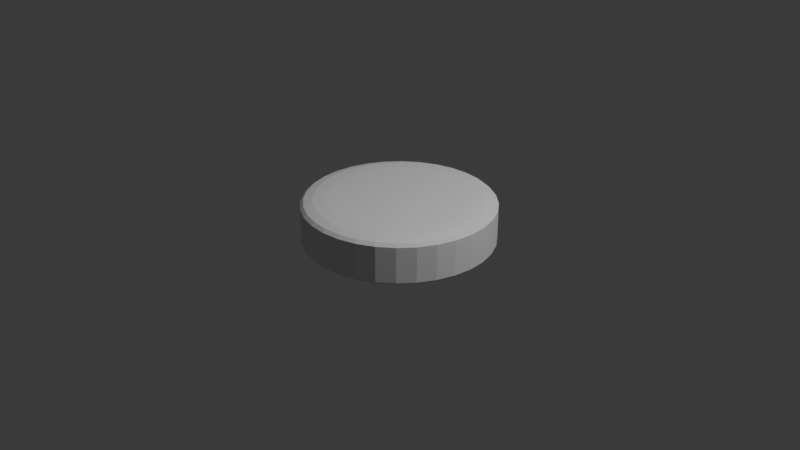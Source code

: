 # Source: cyl-base.blend  (saved by Blender 4.5.90; exported with 4.5.12 LTS)
import bpy
from mathutils import Matrix  # noqa: F401  (used for matrix-valued properties, if any)

bpy.ops.wm.read_factory_settings(use_empty=True)
scene = bpy.context.scene
scene.name = 'Scene'

# ---- collections
col_collection = bpy.data.collections.new('Collection'); scene.collection.children.link(col_collection)

# ---- world
world_world = bpy.data.worlds.new('World'); scene.world = world_world
world_world.use_nodes = True; world_world.node_tree.nodes.clear()
_N = world_world.node_tree.nodes; _L = world_world.node_tree.links
n0 = _N.new('ShaderNodeOutputWorld'); n0.name = 'World Output'; n0.location = (200, 100)
n1 = _N.new('ShaderNodeBackground'); n1.name = 'Background'; n1.location = (-200, 100)
n1.inputs[0].default_value = (0.05088, 0.05088, 0.05088, 1.0)
_L.new(n1.outputs[0], n0.inputs[0])
n0.is_active_output = True
world_world.color = (0.05088, 0.05088, 0.05088)
world_world.sun_shadow_jitter_overblur = 0.0

# ---- cameras
cam_camera = bpy.data.cameras.new('Camera')
cam_camera.clip_end = 100.0
cam_camera.ortho_scale = 7.314

# ---- lights
light_light = bpy.data.lights.new('Light', 'POINT')
light_light.energy = 1000.0
light_light.shadow_soft_size = 0.1

# ---- meshes
me_cylinder = bpy.data.meshes.new('Cylinder')
me_cylinder.from_pydata([(0.0, 1.0, -1.0), (0.0, 1.0, 1.0), (0.1951, 0.9808, -1.0), (0.1951, 0.9808, 1.0), (0.3827, 0.9239, -1.0), (0.3827, 0.9239, 1.0), (0.5556, 0.8315, -1.0), (0.5556, 0.8315, 1.0), (0.7071, 0.7071, -1.0), (0.7071, 0.7071, 1.0), (0.8315, 0.5556, -1.0), (0.8315, 0.5556, 1.0), (0.9239, 0.3827, -1.0), (0.9239, 0.3827, 1.0), (0.9808, 0.1951, -1.0), (0.9808, 0.1951, 1.0), (1.0, 0.0, -1.0), (1.0, 0.0, 1.0), (0.9808, -0.1951, -1.0), (0.9808, -0.1951, 1.0), (0.9239, -0.3827, -1.0), (0.9239, -0.3827, 1.0), (0.8315, -0.5556, -1.0), (0.8315, -0.5556, 1.0), (0.7071, -0.7071, -1.0), (0.7071, -0.7071, 1.0), (0.5556, -0.8315, -1.0), (0.5556, -0.8315, 1.0), (0.3827, -0.9239, -1.0), (0.3827, -0.9239, 1.0), (0.1951, -0.9808, -1.0), (0.1951, -0.9808, 1.0), (0.0, -1.0, -1.0), (0.0, -1.0, 1.0), (-0.1951, -0.9808, -1.0), (-0.1951, -0.9808, 1.0), (-0.3827, -0.9239, -1.0), (-0.3827, -0.9239, 1.0), (-0.5556, -0.8315, -1.0), (-0.5556, -0.8315, 1.0), (-0.7071, -0.7071, -1.0), (-0.7071, -0.7071, 1.0), (-0.8315, -0.5556, -1.0), (-0.8315, -0.5556, 1.0), (-0.9239, -0.3827, -1.0), (-0.9239, -0.3827, 1.0), (-0.9808, -0.1951, -1.0), (-0.9808, -0.1951, 1.0), (-1.0, 0.0, -1.0), (-1.0, 0.0, 1.0), (-0.9808, 0.1951, -1.0), (-0.9808, 0.1951, 1.0), (-0.9239, 0.3827, -1.0), (-0.9239, 0.3827, 1.0), (-0.8315, 0.5556, -1.0), (-0.8315, 0.5556, 1.0), (-0.7071, 0.7071, -1.0), (-0.7071, 0.7071, 1.0), (-0.5556, 0.8315, -1.0), (-0.5556, 0.8315, 1.0), (-0.3827, 0.9239, -1.0), (-0.3827, 0.9239, 1.0), (-0.1951, 0.9808, -1.0), (-0.1951, 0.9808, 1.0)], [], [(0, 1, 3, 2), (2, 3, 5, 4), (4, 5, 7, 6), (6, 7, 9, 8), (8, 9, 11, 10), (10, 11, 13, 12), (12, 13, 15, 14), (14, 15, 17, 16), (16, 17, 19, 18), (18, 19, 21, 20), (20, 21, 23, 22), (22, 23, 25, 24), (24, 25, 27, 26), (26, 27, 29, 28), (28, 29, 31, 30), (30, 31, 33, 32), (32, 33, 35, 34), (34, 35, 37, 36), (36, 37, 39, 38), (38, 39, 41, 40), (40, 41, 43, 42), (42, 43, 45, 44), (44, 45, 47, 46), (46, 47, 49, 48), (48, 49, 51, 50), (50, 51, 53, 52), (52, 53, 55, 54), (54, 55, 57, 56), (56, 57, 59, 58), (58, 59, 61, 60), (3, 1, 63, 61, 59, 57, 55, 53, 51, 49, 47, 45, 43, 41, 39, 37, 35, 33, 31, 29, 27, 25, 23, 21, 19, 17, 15, 13, 11, 9, 7, 5), (60, 61, 63, 62), (62, 63, 1, 0), (0, 2, 4, 6, 8, 10, 12, 14, 16, 18, 20, 22, 24, 26, 28, 30, 32, 34, 36, 38, 40, 42, 44, 46, 48, 50, 52, 54, 56, 58, 60, 62)])
_uv = me_cylinder.uv_layers.new(name='UVMap')
_uv.uv.foreach_set('vector', [1.0, 0.5, 1.0, 1.0, 0.9688, 1.0, 0.9688, 0.5, 0.9688, 0.5, 0.9688, 1.0, 0.9375, 1.0, 0.9375, 0.5, 0.9375, 0.5, 0.9375, 1.0, 0.9062, 1.0, 0.9062, 0.5, 0.9062, 0.5, 0.9062, 1.0, 0.875, 1.0, 0.875, 0.5, 0.875, 0.5, 0.875, 1.0, 0.8438, 1.0, 0.8438, 0.5, 0.8438, 0.5, 0.8438, 1.0, 0.8125, 1.0, 0.8125, 0.5, 0.8125, 0.5, 0.8125, 1.0, 0.7812, 1.0, 0.7812, 0.5, 0.7812, 0.5, 0.7812, 1.0, 0.75, 1.0, 0.75, 0.5, 0.75, 0.5, 0.75, 1.0, 0.7188, 1.0, 0.7188, 0.5, 0.7188, 0.5, 0.7188, 1.0, 0.6875, 1.0, 0.6875, 0.5, 0.6875, 0.5, 0.6875, 1.0, 0.6562, 1.0, 0.6562, 0.5, 0.6562, 0.5, 0.6562, 1.0, 0.625, 1.0, 0.625, 0.5, 0.625, 0.5, 0.625, 1.0, 0.5938, 1.0, 0.5938, 0.5, 0.5938, 0.5, 0.5938, 1.0, 0.5625, 1.0, 0.5625, 0.5, 0.5625, 0.5, 0.5625, 1.0, 0.5312, 1.0, 0.5312, 0.5, 0.5312, 0.5, 0.5312, 1.0, 0.5, 1.0, 0.5, 0.5, 0.5, 0.5, 0.5, 1.0, 0.4688, 1.0, 0.4688, 0.5, 0.4688, 0.5, 0.4688, 1.0, 0.4375, 1.0, 0.4375, 0.5, 0.4375, 0.5, 0.4375, 1.0, 0.4062, 1.0, 0.4062, 0.5, 0.4062, 0.5, 0.4062, 1.0, 0.375, 1.0, 0.375, 0.5, 0.375, 0.5, 0.375, 1.0, 0.3438, 1.0, 0.3438, 0.5, 0.3438, 0.5, 0.3438, 1.0, 0.3125, 1.0, 0.3125, 0.5, 0.3125, 0.5, 0.3125, 1.0, 0.2812, 1.0, 0.2812, 0.5, 0.2812, 0.5, 0.2812, 1.0, 0.25, 1.0, 0.25, 0.5, 0.25, 0.5, 0.25, 1.0, 0.2188, 1.0, 0.2188, 0.5, 0.2188, 0.5, 0.2188, 1.0, 0.1875, 1.0, 0.1875, 0.5, 0.1875, 0.5, 0.1875, 1.0, 0.1562, 1.0, 0.1562, 0.5, 0.1562, 0.5, 0.1562, 1.0, 0.125, 1.0, 0.125, 0.5, 0.125, 0.5, 0.125, 1.0, 0.09375, 1.0, 0.09375, 0.5, 0.09375, 0.5, 0.09375, 1.0, 0.0625, 1.0, 0.0625, 0.5, 0.2968, 0.4854, 0.25, 0.49, 0.2032, 0.4854, 0.1582, 0.4717, 0.1167, 0.4496, 0.08029, 0.4197, 0.05045, 0.3833, 0.02827, 0.3418, 0.01461, 0.2968, 0.01, 0.25, 0.01461, 0.2032, 0.02827, 0.1582, 0.05045, 0.1167, 0.08029, 0.08029, 0.1167, 0.05045, 0.1582, 0.02827, 0.2032, 0.01461, 0.25, 0.01, 0.2968, 0.01461, 0.3418, 0.02827, 0.3833, 0.05045, 0.4197, 0.08029, 0.4496, 0.1167, 0.4717, 0.1582, 0.4854, 0.2032, 0.49, 0.25, 0.4854, 0.2968, 0.4717, 0.3418, 0.4496, 0.3833, 0.4197, 0.4197, 0.3833, 0.4496, 0.3418, 0.4717, 0.0625, 0.5, 0.0625, 1.0, 0.03125, 1.0, 0.03125, 0.5, 0.03125, 0.5, 0.03125, 1.0, 0.0, 1.0, 0.0, 0.5, 0.75, 0.49, 0.7968, 0.4854, 0.8418, 0.4717, 0.8833, 0.4496, 0.9197, 0.4197, 0.9496, 0.3833, 0.9717, 0.3418, 0.9854, 0.2968, 0.99, 0.25, 0.9854, 0.2032, 0.9717, 0.1582, 0.9496, 0.1167, 0.9197, 0.08029, 0.8833, 0.05045, 0.8418, 0.02827, 0.7968, 0.01461, 0.75, 0.01, 0.7032, 0.01461, 0.6582, 0.02827, 0.6167, 0.05045, 0.5803, 0.08029, 0.5504, 0.1167, 0.5283, 0.1582, 0.5146, 0.2032, 0.51, 0.25, 0.5146, 0.2968, 0.5283, 0.3418, 0.5504, 0.3833, 0.5803, 0.4197, 0.6167, 0.4496, 0.6582, 0.4717, 0.7032, 0.4854])
me_cylinder.update()

# ---- objects
ob_light = bpy.data.objects.new('Light', light_light)
ob_camera = bpy.data.objects.new('Camera', cam_camera)
ob_cylinder = bpy.data.objects.new('Cylinder', me_cylinder)

# ---- transforms, parenting, visibility, modifiers, constraints
ob_light.location = (4.076, 1.005, 5.904)
ob_light.rotation_euler = (0.6503, 0.05522, 1.866)
ob_light.lock_rotations_4d = False
ob_light.empty_display_type = 'ARROWS'
ob_light.color = (0.0, 0.0, 0.0, 0.0)
ob_light.lineart.crease_threshold = 0.0
ob_camera.location = (7.359, -6.926, 4.958)
ob_camera.rotation_euler = (1.109, 0.0, 0.8149)
ob_camera.lock_rotations_4d = False
ob_camera.empty_display_type = 'ARROWS'
ob_camera.color = (0.0, 0.0, 0.0, 0.0)
ob_camera.display_type = 'WIRE'
ob_camera.lineart.crease_threshold = 0.0
ob_cylinder.location = (0.0, 0.0, 0.0)
ob_cylinder.scale = (1.0, 1.0, 0.25)
_m = ob_cylinder.modifiers.new('Bevel', 'BEVEL')
_m.width = 0.25
_m.width_pct = 0.25
_m.segments = 3
_m = ob_cylinder.modifiers.new('Triangulate', 'TRIANGULATE')
_m.quad_method = 'BEAUTY'

# ---- collection membership
col_collection.objects.link(ob_light)
col_collection.objects.link(ob_camera)
col_collection.objects.link(ob_cylinder)

# ---- scene / render settings (as saved in the file)
scene.camera = ob_camera
scene.frame_start = 1; scene.frame_end = 250; scene.frame_set(1)
scene.render.engine = 'BLENDER_EEVEE_NEXT'
bpy.context.view_layer.update()
